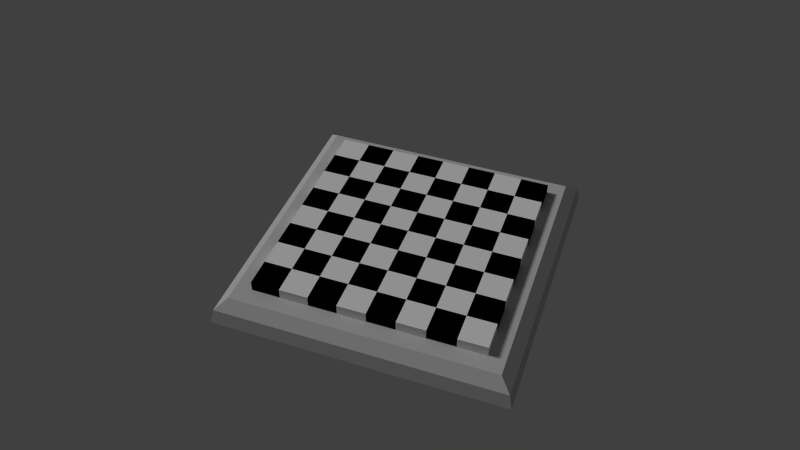 # Source: schachbrett.blend  (saved by Blender 2.76.0; exported with 4.5.12 LTS)
import bpy
from mathutils import Matrix  # noqa: F401  (used for matrix-valued properties, if any)

bpy.ops.wm.read_factory_settings(use_empty=True)
scene = bpy.context.scene
scene.name = 'Scene'

# ---- collections
col_collection_1 = bpy.data.collections.new('Collection 1'); scene.collection.children.link(col_collection_1)

# ---- materials (node trees are filled in below, after node groups)
mat_material_009 = bpy.data.materials.new('Material.009')
mat_material_009.alpha_threshold = 0.0
mat_material_009.diffuse_color = (0.0, 0.0, 0.0, 1.0)
mat_material_009.roughness = 0.5
mat_material_008 = bpy.data.materials.new('Material.008')
mat_material_008.alpha_threshold = 0.0
mat_material_008.diffuse_color = (1.0, 1.0, 1.0, 1.0)
mat_material_008.roughness = 0.5
mat_material_010 = bpy.data.materials.new('Material.010')
mat_material_010.alpha_threshold = 0.0
mat_material_010.diffuse_color = (0.6619, 0.6619, 0.6619, 1.0)
mat_material_010.roughness = 0.5

# ---- material node trees

# ---- world
world_world = bpy.data.worlds.new('World'); scene.world = world_world
world_world.color = (0.05088, 0.05088, 0.05088)
world_world.use_sun_shadow = False
world_world.sun_shadow_jitter_overblur = 0.0
world_world.cycles.sampling_method = 'MANUAL'
world_world.cycles.sample_map_resolution = 256

# ---- cameras
cam_camera = bpy.data.cameras.new('Camera')
cam_camera.clip_end = 100.0
cam_camera.lens = 35.0
cam_camera.sensor_width = 32.0
cam_camera.sensor_height = 18.0
cam_camera.display_size = 2.0
cam_camera.dof.focus_distance = 0.0

# ---- lights
light_sun = bpy.data.lights.new('Sun', 'SUN')
light_sun.transmission_factor = 0.0
light_sun.angle = 0.1993
light_sun.energy = 1.0
light_sun.shadow_buffer_clip_start = 0.5
light_sun.shadow_soft_size = 0.1
light_sun.shadow_cascade_max_distance = 1000.0
light_sun.cycles.use_multiple_importance_sampling = False

# ---- meshes
me_plane_002 = bpy.data.meshes.new('Plane.002')
me_plane_002.from_pydata([(-0.8, -0.8, 0.0), (-0.8, -0.6, 0.0), (-0.8, -0.4, 0.0), (-0.8, -0.2, 0.0), (-0.8, 0.0, 0.0), (-0.8, 0.2, 0.0), (-0.8, 0.4, 0.0), (-0.8, 0.6, 0.0), (-0.6, -0.8, 0.0), (-0.6, 0.8, 0.0), (-0.4, -0.8, 0.0), (-0.4, 0.8, 0.0), (-0.2, -0.8, 0.0), (-0.2, 0.8, 0.0), (0.0, -0.8, 0.0), (0.0, 0.8, 0.0), (0.2, -0.8, 0.0), (0.2, 0.8, 0.0), (0.4, -0.8, 0.0), (0.4, 0.8, 0.0), (0.6, -0.8, 0.0), (0.6, 0.8, 0.0), (0.8, -0.6, 0.0), (0.8, -0.4, 0.0), (0.8, -0.2, 0.0), (0.8, 0.0, 0.0), (0.8, 0.2, 0.0), (0.8, 0.4, 0.0), (0.8, 0.6, 0.0), (0.8, 0.8, 0.0), (-0.8, -0.8, 0.0722), (-0.8, -0.6, 0.0722), (-0.8, -0.4, 0.0722), (-0.8, -0.2, 0.0722), (-0.8, 0.0, 0.0722), (-0.8, 0.2, 0.0722), (-0.8, 0.4, 0.0722), (-0.8, 0.6, 0.0722), (-0.6, -0.8, 0.0722), (-0.6, -0.6, 0.0722), (-0.6, -0.4, 0.0722), (-0.6, -0.2, 0.0722), (-0.6, 0.0, 0.0722), (-0.6, 0.2, 0.0722), (-0.6, 0.4, 0.0722), (-0.6, 0.6, 0.0722), (-0.6, 0.8, 0.0722), (-0.4, -0.8, 0.0722), (-0.4, -0.6, 0.0722), (-0.4, -0.4, 0.0722), (-0.4, -0.2, 0.0722), (-0.4, 0.0, 0.0722), (-0.4, 0.2, 0.0722), (-0.4, 0.4, 0.0722), (-0.4, 0.6, 0.0722), (-0.4, 0.8, 0.0722), (-0.2, -0.8, 0.0722), (-0.2, -0.6, 0.0722), (-0.2, -0.4, 0.0722), (-0.2, -0.2, 0.0722), (-0.2, 0.0, 0.0722), (-0.2, 0.2, 0.0722), (-0.2, 0.4, 0.0722), (-0.2, 0.6, 0.0722), (-0.2, 0.8, 0.0722), (0.0, -0.8, 0.0722), (0.0, -0.6, 0.0722), (0.0, -0.4, 0.0722), (0.0, -0.2, 0.0722), (0.0, 0.0, 0.0722), (0.0, 0.2, 0.0722), (0.0, 0.4, 0.0722), (0.0, 0.6, 0.0722), (0.0, 0.8, 0.0722), (0.2, -0.8, 0.0722), (0.2, -0.6, 0.0722), (0.2, -0.4, 0.0722), (0.2, -0.2, 0.0722), (0.2, 0.0, 0.0722), (0.2, 0.2, 0.0722), (0.2, 0.4, 0.0722), (0.2, 0.6, 0.0722), (0.2, 0.8, 0.0722), (0.4, -0.8, 0.0722), (0.4, -0.6, 0.0722), (0.4, -0.4, 0.0722), (0.4, -0.2, 0.0722), (0.4, 0.0, 0.0722), (0.4, 0.2, 0.0722), (0.4, 0.4, 0.0722), (0.4, 0.6, 0.0722), (0.4, 0.8, 0.0722), (0.6, -0.8, 0.0722), (0.6, -0.6, 0.0722), (0.6, -0.4, 0.0722), (0.6, -0.2, 0.0722), (0.6, 0.0, 0.0722), (0.6, 0.2, 0.0722), (0.6, 0.4, 0.0722), (0.6, 0.6, 0.0722), (0.6, 0.8, 0.0722), (0.8, -0.6, 0.0722), (0.8, -0.4, 0.0722), (0.8, -0.2, 0.0722), (0.8, 0.0, 0.0722), (0.8, 0.2, 0.0722), (0.8, 0.4, 0.0722), (0.8, 0.6, 0.0722), (0.8, 0.8, 0.0722)], [], [(10, 12, 56, 47), (29, 21, 100, 108), (11, 9, 46, 55), (28, 29, 108, 107), (7, 6, 36, 37), (26, 27, 106, 105), (5, 4, 34, 35), (18, 20, 92, 83), (0, 8, 38, 30), (24, 25, 104, 103), (19, 17, 82, 91), (3, 2, 32, 33), (22, 23, 102, 101), (1, 0, 30, 31), (14, 16, 74, 65), (15, 13, 64, 73), (30, 38, 39, 31), (32, 40, 41, 33), (34, 42, 43, 35), (36, 44, 45, 37), (39, 48, 49, 40), (41, 50, 51, 42), (43, 52, 53, 44), (45, 54, 55, 46), (47, 56, 57, 48), (49, 58, 59, 50), (51, 60, 61, 52), (53, 62, 63, 54), (57, 66, 67, 58), (59, 68, 69, 60), (61, 70, 71, 62), (63, 72, 73, 64), (65, 74, 75, 66), (67, 76, 77, 68), (69, 78, 79, 70), (71, 80, 81, 72), (75, 84, 85, 76), (77, 86, 87, 78), (79, 88, 89, 80), (81, 90, 91, 82), (83, 92, 93, 84), (85, 94, 95, 86), (87, 96, 97, 88), (89, 98, 99, 90), (93, 101, 102, 94), (95, 103, 104, 96), (97, 105, 106, 98), (99, 107, 108, 100)])
me_plane_002.materials.append(mat_material_009)
me_plane_002.use_remesh_preserve_volume = False
me_plane_002.use_remesh_preserve_attributes = False
me_plane_002.use_mirror_vertex_groups = False
me_plane_002.update()
me_plane_001 = bpy.data.meshes.new('Plane.001')
me_plane_001.from_pydata([(-0.8, -0.6, 0.0), (-0.8, -0.4, 0.0), (-0.8, -0.2, 0.0), (-0.8, 0.0, 0.0), (-0.8, 0.2, 0.0), (-0.8, 0.4, 0.0), (-0.8, 0.6, 0.0), (-0.8, 0.8, 0.0), (-0.6, -0.8, 0.0), (-0.6, 0.8, 0.0), (-0.4, -0.8, 0.0), (-0.4, 0.8, 0.0), (-0.2, -0.8, 0.0), (-0.2, 0.8, 0.0), (0.0, -0.8, 0.0), (0.0, 0.8, 0.0), (0.2, -0.8, 0.0), (0.2, 0.8, 0.0), (0.4, -0.8, 0.0), (0.4, 0.8, 0.0), (0.6, -0.8, 0.0), (0.6, 0.8, 0.0), (0.8, -0.8, 0.0), (0.8, -0.6, 0.0), (0.8, -0.4, 0.0), (0.8, -0.2, 0.0), (0.8, 0.0, 0.0), (0.8, 0.2, 0.0), (0.8, 0.4, 0.0), (0.8, 0.6, 0.0), (-0.8, -0.6, 0.0722), (-0.8, -0.4, 0.0722), (-0.8, -0.2, 0.0722), (-0.8, 0.0, 0.0722), (-0.8, 0.2, 0.0722), (-0.8, 0.4, 0.0722), (-0.8, 0.6, 0.0722), (-0.8, 0.8, 0.0722), (-0.6, -0.8, 0.0722), (-0.6, -0.6, 0.0722), (-0.6, -0.4, 0.0722), (-0.6, -0.2, 0.0722), (-0.6, 0.0, 0.0722), (-0.6, 0.2, 0.0722), (-0.6, 0.4, 0.0722), (-0.6, 0.6, 0.0722), (-0.6, 0.8, 0.0722), (-0.4, -0.8, 0.0722), (-0.4, -0.6, 0.0722), (-0.4, -0.4, 0.0722), (-0.4, -0.2, 0.0722), (-0.4, 0.0, 0.0722), (-0.4, 0.2, 0.0722), (-0.4, 0.4, 0.0722), (-0.4, 0.6, 0.0722), (-0.4, 0.8, 0.0722), (-0.2, -0.8, 0.0722), (-0.2, -0.6, 0.0722), (-0.2, -0.4, 0.0722), (-0.2, -0.2, 0.0722), (-0.2, 0.0, 0.0722), (-0.2, 0.2, 0.0722), (-0.2, 0.4, 0.0722), (-0.2, 0.6, 0.0722), (-0.2, 0.8, 0.0722), (0.0, -0.8, 0.0722), (0.0, -0.6, 0.0722), (0.0, -0.4, 0.0722), (0.0, -0.2, 0.0722), (0.0, 0.0, 0.0722), (0.0, 0.2, 0.0722), (0.0, 0.4, 0.0722), (0.0, 0.6, 0.0722), (0.0, 0.8, 0.0722), (0.2, -0.8, 0.0722), (0.2, -0.6, 0.0722), (0.2, -0.4, 0.0722), (0.2, -0.2, 0.0722), (0.2, 0.0, 0.0722), (0.2, 0.2, 0.0722), (0.2, 0.4, 0.0722), (0.2, 0.6, 0.0722), (0.2, 0.8, 0.0722), (0.4, -0.8, 0.0722), (0.4, -0.6, 0.0722), (0.4, -0.4, 0.0722), (0.4, -0.2, 0.0722), (0.4, 0.0, 0.0722), (0.4, 0.2, 0.0722), (0.4, 0.4, 0.0722), (0.4, 0.6, 0.0722), (0.4, 0.8, 0.0722), (0.6, -0.8, 0.0722), (0.6, -0.6, 0.0722), (0.6, -0.4, 0.0722), (0.6, -0.2, 0.0722), (0.6, 0.0, 0.0722), (0.6, 0.2, 0.0722), (0.6, 0.4, 0.0722), (0.6, 0.6, 0.0722), (0.6, 0.8, 0.0722), (0.8, -0.8, 0.0722), (0.8, -0.6, 0.0722), (0.8, -0.4, 0.0722), (0.8, -0.2, 0.0722), (0.8, 0.0, 0.0722), (0.8, 0.2, 0.0722), (0.8, 0.4, 0.0722), (0.8, 0.6, 0.0722)], [], [(16, 18, 83, 74), (7, 6, 36, 37), (17, 15, 73, 82), (28, 29, 108, 107), (5, 4, 34, 35), (26, 27, 106, 105), (12, 14, 65, 56), (3, 2, 32, 33), (13, 11, 55, 64), (24, 25, 104, 103), (1, 0, 30, 31), (22, 23, 102, 101), (20, 22, 101, 92), (8, 10, 47, 38), (21, 19, 91, 100), (9, 7, 37, 46), (30, 39, 40, 31), (32, 41, 42, 33), (34, 43, 44, 35), (36, 45, 46, 37), (38, 47, 48, 39), (40, 49, 50, 41), (42, 51, 52, 43), (44, 53, 54, 45), (48, 57, 58, 49), (50, 59, 60, 51), (52, 61, 62, 53), (54, 63, 64, 55), (56, 65, 66, 57), (58, 67, 68, 59), (60, 69, 70, 61), (62, 71, 72, 63), (66, 75, 76, 67), (68, 77, 78, 69), (70, 79, 80, 71), (72, 81, 82, 73), (74, 83, 84, 75), (76, 85, 86, 77), (78, 87, 88, 79), (80, 89, 90, 81), (84, 93, 94, 85), (86, 95, 96, 87), (88, 97, 98, 89), (90, 99, 100, 91), (92, 101, 102, 93), (94, 103, 104, 95), (96, 105, 106, 97), (98, 107, 108, 99)])
me_plane_001.materials.append(mat_material_008)
me_plane_001.use_remesh_preserve_volume = False
me_plane_001.use_remesh_preserve_attributes = False
me_plane_001.use_mirror_vertex_groups = False
me_plane_001.update()
me_plane = bpy.data.meshes.new('Plane')
me_plane.from_pydata([(-0.9162, -0.9162, 0.0), (0.9162, -0.9162, 0.0), (-0.9162, 0.9162, 0.0), (0.9162, 0.9162, 0.0), (-0.9162, 0.733, 0.0), (-0.9162, 0.5497, 0.0), (-0.9162, 0.3665, 0.0), (-0.9162, 0.1832, 0.0), (-0.9162, -2.08e-10, 0.0), (-0.9162, -0.1832, 0.0), (-0.9162, -0.3665, 0.0), (-0.9162, -0.5497, 0.0), (-0.9162, -0.733, 0.0), (-0.733, -0.9162, 0.0), (-0.5497, -0.9162, 0.0), (-0.3665, -0.9162, 0.0), (-0.1832, -0.9162, 0.0), (-1.387e-10, -0.9162, 0.0), (0.1832, -0.9162, 0.0), (0.3665, -0.9162, 0.0), (0.5497, -0.9162, 0.0), (0.733, -0.9162, 0.0), (0.9162, -0.733, 0.0), (0.9162, -0.5497, 0.0), (0.9162, -0.3665, 0.0), (0.9162, -0.1832, 0.0), (0.9162, -2.08e-10, 0.0), (0.9162, 0.1832, 0.0), (0.9162, 0.3665, 0.0), (0.9162, 0.5497, 0.0), (0.9162, 0.733, 0.0), (0.733, 0.9162, 0.0), (0.5497, 0.9162, 0.0), (0.3665, 0.9162, 0.0), (0.1832, 0.9162, 0.0), (-1.387e-10, 0.9162, 0.0), (-0.1832, 0.9162, 0.0), (-0.3665, 0.9162, 0.0), (-0.5497, 0.9162, 0.0), (-0.733, 0.9162, 0.0), (-0.733, -0.733, 0.0), (-0.733, -0.5497, 0.0), (-0.733, -0.3665, 0.0), (-0.733, -0.1832, 0.0), (-0.733, -2.08e-10, 0.0), (-0.733, 0.1832, 0.0), (-0.733, 0.3665, 0.0), (-0.733, 0.5497, 0.0), (-0.733, 0.733, 0.0), (-0.5497, -0.733, 0.0), (-0.5497, 0.733, 0.0), (-0.3665, -0.733, 0.0), (-0.3665, 0.733, 0.0), (-0.1832, -0.733, 0.0), (-0.1832, 0.733, 0.0), (-1.387e-10, -0.733, 0.0), (-1.387e-10, 0.733, 0.0), (0.1832, -0.733, 0.0), (0.1832, 0.733, 0.0), (0.3665, -0.733, 0.0), (0.3665, 0.733, 0.0), (0.5497, -0.733, 0.0), (0.5497, 0.733, 0.0), (0.733, -0.733, 0.0), (0.733, -0.5497, 0.0), (0.733, -0.3665, 0.0), (0.733, -0.1832, 0.0), (0.733, -2.08e-10, 0.0), (0.733, 0.1832, 0.0), (0.733, 0.3665, 0.0), (0.733, 0.5497, 0.0), (0.733, 0.733, 0.0), (-0.9934, -0.7947, -0.06739), (-0.9934, -0.9934, -0.06739), (0.7947, -0.9934, -0.06739), (0.9934, -0.9934, -0.06739), (0.9934, 0.7947, -0.06739), (0.9934, 0.9934, -0.06739), (-0.7947, 0.9934, -0.06739), (-0.9934, 0.9934, -0.06739), (-0.9934, 0.7947, -0.06739), (-0.9934, 0.5961, -0.06739), (-0.9934, 0.3974, -0.06739), (-0.9934, 0.1987, -0.06739), (-0.9934, -6.439e-10, -0.06739), (-0.9934, -0.1987, -0.06739), (-0.9934, -0.3974, -0.06739), (-0.9934, -0.5961, -0.06739), (-0.7947, -0.9934, -0.06739), (-0.5961, -0.9934, -0.06739), (-0.3974, -0.9934, -0.06739), (-0.1987, -0.9934, -0.06739), (4.076e-10, -0.9934, -0.06739), (0.1987, -0.9934, -0.06739), (0.3974, -0.9934, -0.06739), (0.5961, -0.9934, -0.06739), (0.9934, -0.7947, -0.06739), (0.9934, -0.5961, -0.06739), (0.9934, -0.3974, -0.06739), (0.9934, -0.1987, -0.06739), (0.9934, -6.439e-10, -0.06739), (0.9934, 0.1987, -0.06739), (0.9934, 0.3974, -0.06739), (0.9934, 0.5961, -0.06739), (0.7947, 0.9934, -0.06739), (0.5961, 0.9934, -0.06739), (0.3974, 0.9934, -0.06739), (0.1987, 0.9934, -0.06739), (4.076e-10, 0.9934, -0.06739), (-0.1987, 0.9934, -0.06739), (-0.3974, 0.9934, -0.06739), (-0.5961, 0.9934, -0.06739), (-0.7947, 0.7947, -0.06739), (-0.7947, -0.7947, -0.06739), (-0.7947, -0.5961, -0.06739), (-0.7947, -0.3974, -0.06739), (-0.7947, -0.1987, -0.06739), (-0.7947, -6.439e-10, -0.06739), (-0.7947, 0.1987, -0.06739), (-0.7947, 0.3974, -0.06739), (-0.7947, 0.5961, -0.06739), (-0.5961, 0.7947, -0.06739), (-0.5961, -0.7947, -0.06739), (-0.3974, 0.7947, -0.06739), (-0.3974, -0.7947, -0.06739), (-0.1987, 0.7947, -0.06739), (-0.1987, -0.7947, -0.06739), (4.076e-10, 0.7947, -0.06739), (4.076e-10, -0.7947, -0.06739), (0.1987, 0.7947, -0.06739), (0.1987, -0.7947, -0.06739), (0.3974, 0.7947, -0.06739), (0.3974, -0.7947, -0.06739), (0.5961, 0.7947, -0.06739), (0.5961, -0.7947, -0.06739), (0.7947, 0.7947, -0.06739), (0.7947, -0.7947, -0.06739), (0.7947, -0.5961, -0.06739), (0.7947, -0.3974, -0.06739), (0.7947, -0.1987, -0.06739), (0.7947, -6.439e-10, -0.06739), (0.7947, 0.1987, -0.06739), (0.7947, 0.3974, -0.06739), (0.7947, 0.5961, -0.06739), (-1.017, -0.8139, -0.1696), (-1.017, -1.017, -0.1696), (0.8139, -1.017, -0.1696), (1.017, -1.017, -0.1696), (1.017, 0.8139, -0.1696), (1.017, 1.017, -0.1696), (-0.8139, 1.017, -0.1696), (-1.017, 1.017, -0.1696), (-1.017, 0.8139, -0.1696), (-1.017, 0.6104, -0.1696), (-1.017, 0.4069, -0.1696), (-1.017, 0.2035, -0.1696), (-1.017, -5.598e-10, -0.1696), (-1.017, -0.2035, -0.1696), (-1.017, -0.4069, -0.1696), (-1.017, -0.6104, -0.1696), (-0.8139, -1.017, -0.1696), (-0.6104, -1.017, -0.1696), (-0.4069, -1.017, -0.1696), (-0.2035, -1.017, -0.1696), (3.775e-10, -1.017, -0.1696), (0.2035, -1.017, -0.1696), (0.4069, -1.017, -0.1696), (0.6104, -1.017, -0.1696), (1.017, -0.8139, -0.1696), (1.017, -0.6104, -0.1696), (1.017, -0.4069, -0.1696), (1.017, -0.2035, -0.1696), (1.017, -5.598e-10, -0.1696), (1.017, 0.2035, -0.1696), (1.017, 0.4069, -0.1696), (1.017, 0.6104, -0.1696), (0.8139, 1.017, -0.1696), (0.6104, 1.017, -0.1696), (0.4069, 1.017, -0.1696), (0.2035, 1.017, -0.1696), (3.775e-10, 1.017, -0.1696), (-0.2035, 1.017, -0.1696), (-0.4069, 1.017, -0.1696), (-0.6104, 1.017, -0.1696), (-0.8139, 0.8139, -0.1696), (-0.8139, -0.8139, -0.1696), (-0.8139, -0.6104, -0.1696), (-0.8139, -0.4069, -0.1696), (-0.8139, -0.2035, -0.1696), (-0.8139, -5.598e-10, -0.1696), (-0.8139, 0.2035, -0.1696), (-0.8139, 0.4069, -0.1696), (-0.8139, 0.6104, -0.1696), (-0.6104, 0.8139, -0.1696), (-0.6104, -0.8139, -0.1696), (-0.4069, 0.8139, -0.1696), (-0.4069, -0.8139, -0.1696), (-0.2035, 0.8139, -0.1696), (-0.2035, -0.8139, -0.1696), (3.775e-10, 0.8139, -0.1696), (3.775e-10, -0.8139, -0.1696), (0.2035, 0.8139, -0.1696), (0.2035, -0.8139, -0.1696), (0.4069, 0.8139, -0.1696), (0.4069, -0.8139, -0.1696), (0.6104, 0.8139, -0.1696), (0.6104, -0.8139, -0.1696), (0.8139, 0.8139, -0.1696), (0.8139, -0.8139, -0.1696), (0.8139, -0.6104, -0.1696), (0.8139, -0.4069, -0.1696), (0.8139, -0.2035, -0.1696), (0.8139, -5.598e-10, -0.1696), (0.8139, 0.2035, -0.1696), (0.8139, 0.4069, -0.1696), (0.8139, 0.6104, -0.1696)], [], [(71, 31, 3, 30), (4, 2, 39, 48), (48, 39, 38, 50), (50, 38, 37, 52), (52, 37, 36, 54), (54, 36, 35, 56), (56, 35, 34, 58), (58, 34, 33, 60), (60, 33, 32, 62), (62, 32, 31, 71), (0, 12, 40, 13), (12, 11, 41, 40), (11, 10, 42, 41), (10, 9, 43, 42), (9, 8, 44, 43), (8, 7, 45, 44), (7, 6, 46, 45), (6, 5, 47, 46), (5, 4, 48, 47), (13, 40, 49, 14), (14, 49, 51, 15), (15, 51, 53, 16), (16, 53, 55, 17), (17, 55, 57, 18), (18, 57, 59, 19), (19, 59, 61, 20), (20, 61, 63, 21), (21, 63, 22, 1), (63, 64, 23, 22), (64, 65, 24, 23), (65, 66, 25, 24), (66, 67, 26, 25), (67, 68, 27, 26), (68, 69, 28, 27), (69, 70, 29, 28), (70, 71, 30, 29), (118, 119, 191, 190), (135, 143, 215, 207), (94, 95, 167, 166), (117, 118, 190, 189), (143, 142, 214, 215), (133, 135, 207, 205), (93, 94, 166, 165), (116, 117, 189, 188), (142, 141, 213, 214), (136, 134, 206, 208), (92, 93, 165, 164), (115, 116, 188, 187), (141, 140, 212, 213), (131, 133, 205, 203), (91, 92, 164, 163), (114, 115, 187, 186), (140, 139, 211, 212), (134, 132, 204, 206), (90, 91, 163, 162), (113, 114, 186, 185), (139, 138, 210, 211), (129, 131, 203, 201), (89, 90, 162, 161), (138, 137, 209, 210), (132, 130, 202, 204), (88, 89, 161, 160), (137, 136, 208, 209), (127, 129, 201, 199), (73, 88, 160, 145), (111, 78, 150, 183), (130, 128, 200, 202), (87, 72, 144, 159), (110, 111, 183, 182), (125, 127, 199, 197), (86, 87, 159, 158), (109, 110, 182, 181), (13, 14, 89, 88), (59, 57, 130, 132), (65, 64, 137, 138), (14, 15, 90, 89), (58, 60, 131, 129), (66, 65, 138, 139), (40, 41, 114, 113), (15, 16, 91, 90), (61, 59, 132, 134), (67, 66, 139, 140), (41, 42, 115, 114), (16, 17, 92, 91), (60, 62, 133, 131), (68, 67, 140, 141), (42, 43, 116, 115), (17, 18, 93, 92), (63, 61, 134, 136), (69, 68, 141, 142), (43, 44, 117, 116), (18, 19, 94, 93), (62, 71, 135, 133), (70, 69, 142, 143), (44, 45, 118, 117), (19, 20, 95, 94), (71, 70, 143, 135), (45, 46, 119, 118), (20, 21, 74, 95), (46, 47, 120, 119), (1, 22, 96, 75), (47, 48, 112, 120), (22, 23, 97, 96), (23, 24, 98, 97), (24, 25, 99, 98), (25, 26, 100, 99), (12, 0, 73, 72), (26, 27, 101, 100), (21, 1, 75, 74), (27, 28, 102, 101), (30, 3, 77, 76), (28, 29, 103, 102), (39, 2, 79, 78), (29, 30, 76, 103), (2, 4, 80, 79), (49, 40, 113, 122), (3, 31, 104, 77), (4, 5, 81, 80), (48, 50, 121, 112), (31, 32, 105, 104), (5, 6, 82, 81), (51, 49, 122, 124), (32, 33, 106, 105), (6, 7, 83, 82), (50, 52, 123, 121), (33, 34, 107, 106), (7, 8, 84, 83), (53, 51, 124, 126), (34, 35, 108, 107), (8, 9, 85, 84), (52, 54, 125, 123), (35, 36, 109, 108), (9, 10, 86, 85), (55, 53, 126, 128), (36, 37, 110, 109), (10, 11, 87, 86), (54, 56, 127, 125), (37, 38, 111, 110), (11, 12, 72, 87), (57, 55, 128, 130), (38, 39, 78, 111), (0, 13, 88, 73), (56, 58, 129, 127), (64, 63, 136, 137), (207, 148, 149, 176), (152, 184, 150, 151), (184, 193, 183, 150), (193, 195, 182, 183), (195, 197, 181, 182), (197, 199, 180, 181), (199, 201, 179, 180), (201, 203, 178, 179), (203, 205, 177, 178), (205, 207, 176, 177), (145, 160, 185, 144), (144, 185, 186, 159), (159, 186, 187, 158), (158, 187, 188, 157), (157, 188, 189, 156), (156, 189, 190, 155), (155, 190, 191, 154), (154, 191, 192, 153), (153, 192, 184, 152), (160, 161, 194, 185), (161, 162, 196, 194), (162, 163, 198, 196), (163, 164, 200, 198), (164, 165, 202, 200), (165, 166, 204, 202), (166, 167, 206, 204), (167, 146, 208, 206), (146, 147, 168, 208), (208, 168, 169, 209), (209, 169, 170, 210), (210, 170, 171, 211), (211, 171, 172, 212), (212, 172, 173, 213), (213, 173, 174, 214), (214, 174, 175, 215), (215, 175, 148, 207), (95, 74, 146, 167), (119, 120, 192, 191), (75, 96, 168, 147), (120, 112, 184, 192), (96, 97, 169, 168), (97, 98, 170, 169), (98, 99, 171, 170), (99, 100, 172, 171), (72, 73, 145, 144), (100, 101, 173, 172), (74, 75, 147, 146), (101, 102, 174, 173), (76, 77, 149, 148), (102, 103, 175, 174), (78, 79, 151, 150), (103, 76, 148, 175), (79, 80, 152, 151), (122, 113, 185, 194), (77, 104, 176, 149), (80, 81, 153, 152), (112, 121, 193, 184), (104, 105, 177, 176), (81, 82, 154, 153), (124, 122, 194, 196), (105, 106, 178, 177), (82, 83, 155, 154), (121, 123, 195, 193), (106, 107, 179, 178), (83, 84, 156, 155), (126, 124, 196, 198), (107, 108, 180, 179), (84, 85, 157, 156), (123, 125, 197, 195), (108, 109, 181, 180), (85, 86, 158, 157), (128, 126, 198, 200)])
me_plane.materials.append(mat_material_010)
me_plane.use_remesh_preserve_volume = False
me_plane.use_remesh_preserve_attributes = False
me_plane.use_mirror_vertex_groups = False
me_plane.update()

# ---- objects
ob_sun = bpy.data.objects.new('Sun', light_sun)
ob_camera = bpy.data.objects.new('Camera', cam_camera)
ob_blacksq = bpy.data.objects.new('BlackSq', me_plane_002)
ob_whitesq = bpy.data.objects.new('WhiteSq', me_plane_001)
ob_plane = bpy.data.objects.new('Plane', me_plane)

# ---- transforms, parenting, visibility, modifiers, constraints
ob_sun.location = (-5.23, -0.5218, 7.796)
ob_sun.rotation_euler = (0.4372, -0.6837, -0.6118)
ob_sun.lineart.crease_threshold = 0.0
ob_camera.location = (4.607, -11.37, 12.9)
ob_camera.rotation_euler = (0.8147, 0.00102, 0.3456)
ob_camera.lineart.crease_threshold = 0.0
ob_blacksq.location = (0.5969, 0.1928, 0.9999)
ob_blacksq.scale = (2.808, 2.808, 2.808)
ob_blacksq.lineart.crease_threshold = 0.0
ob_whitesq.location = (0.5969, 0.1928, 0.9999)
ob_whitesq.scale = (2.808, 2.808, 2.808)
ob_whitesq.lineart.crease_threshold = 0.0
ob_plane.location = (0.5969, 0.1928, 0.9999)
ob_plane.scale = (2.808, 2.808, 2.808)
ob_plane.lineart.crease_threshold = 0.0

# ---- collection membership
col_collection_1.objects.link(ob_sun)
col_collection_1.objects.link(ob_camera)
col_collection_1.objects.link(ob_blacksq)
col_collection_1.objects.link(ob_whitesq)
col_collection_1.objects.link(ob_plane)

# ---- scene / render settings (as saved in the file)
scene.camera = ob_camera
scene.frame_start = 1; scene.frame_end = 250; scene.frame_set(1)
scene.render.engine = 'CYCLES'
scene.render.resolution_percentage = 50
scene.render.dither_intensity = 0.0
scene.cycles.use_denoising = False
scene.cycles.samples = 10
scene.cycles.sampling_pattern = 'TABULATED_SOBOL'
scene.cycles.light_sampling_threshold = 0.0
scene.cycles.use_adaptive_sampling = False
scene.cycles.use_light_tree = False
scene.cycles.blur_glossy = 0.0
scene.cycles.pixel_filter_type = 'GAUSSIAN'
scene.cycles.sample_clamp_indirect = 0.0
scene.view_settings.view_transform = 'Standard'
bpy.context.view_layer.update()
